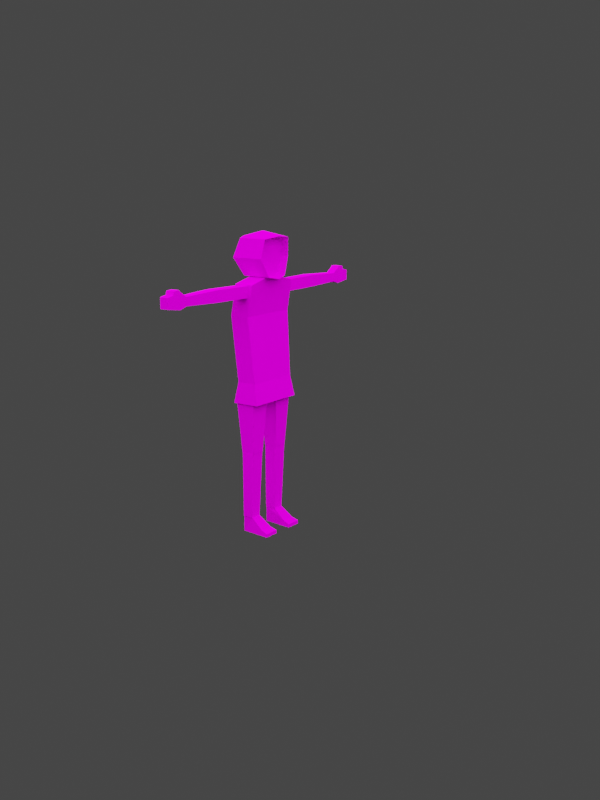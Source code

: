 # Source: MainCharacter.blend  (saved by Blender 3.0.42; exported with 4.5.12 LTS)
import bpy
from mathutils import Matrix  # noqa: F401  (used for matrix-valued properties, if any)

bpy.ops.wm.read_factory_settings(use_empty=True)
scene = bpy.context.scene
scene.name = 'Scene'

# ---- collections
col_collection = bpy.data.collections.new('Collection'); scene.collection.children.link(col_collection)

# ---- images (referenced by path relative to the original .blend; pixels are not part of the script)
import os
ASSET_DIR = os.environ.get("B2B_ASSET_DIR", "")  # directory of the original .blend (textures are referenced by path, not embedded)
HERE = os.path.dirname(os.path.abspath(__file__))  # packed textures are extracted next to this script under _unpacked/

def load_image(name, relpath, width, height, colorspace="sRGB"):
    """Load a texture the original file referenced (path relative to the .blend, or extracted next to this script)."""
    p = next((c for c in (os.path.join(HERE, relpath), os.path.join(ASSET_DIR, relpath)) if relpath and os.path.exists(c)), "")
    if p:
        img = bpy.data.images.load(p, check_existing=True)
        img.name = name
    else:  # same state as the original file: an image datablock whose file is absent (Cycles renders it pink)
        img = bpy.data.images.new(name, width, height)
        img.source = "FILE"
        img.filepath = "//" + (relpath or name)
    img.colorspace_settings.name = colorspace
    return img
img_maincharacter_png = load_image('MainCharacter.png', 'MainCharacter.png', 1024, 1024, 'sRGB')

# ---- materials (node trees are filled in below, after node groups)
mat_material = bpy.data.materials.new('Material')
mat_material.use_transparent_shadow = False

# ---- material node trees
mat_material.use_nodes = True; mat_material.node_tree.nodes.clear()
_N = mat_material.node_tree.nodes; _L = mat_material.node_tree.links
n0 = _N.new('ShaderNodeOutputMaterial'); n0.name = 'Material Output'; n0.location = (300, 300)
n1 = _N.new('ShaderNodeBsdfDiffuse'); n1.name = 'Diffuse BSDF'; n1.location = (10, 300)
n1.inputs[1].default_value = 0.5
n2 = _N.new('ShaderNodeTexImage'); n2.name = 'Image Texture'; n2.location = (-280, 280)
n2.image = img_maincharacter_png
_L.new(n1.outputs[0], n0.inputs[0])
_L.new(n2.outputs[0], n1.inputs[0])
n0.is_active_output = True

# ---- world
world_world = bpy.data.worlds.new('World'); scene.world = world_world
world_world.use_nodes = True; world_world.node_tree.nodes.clear()
_N = world_world.node_tree.nodes; _L = world_world.node_tree.links
n0 = _N.new('ShaderNodeOutputWorld'); n0.name = 'World Output'; n0.location = (300, 300)
n1 = _N.new('ShaderNodeBackground'); n1.name = 'Background'; n1.location = (10, 300)
n1.inputs[0].default_value = (0.05088, 0.05088, 0.05088, 1.0)
_L.new(n1.outputs[0], n0.inputs[0])
n0.is_active_output = True
world_world.color = (0.05088, 0.05088, 0.05088)
world_world.use_sun_shadow = False
world_world.sun_shadow_jitter_overblur = 0.0

# ---- cameras
cam_camera_001 = bpy.data.cameras.new('Camera.001')

# ---- lights
light_spot_001 = bpy.data.lights.new('Spot.001', 'AREA')
light_spot_001.transmission_factor = 0.0
light_spot_001.energy = 7854.0
light_spot_001.shadow_soft_size = 31.43
light_spot_001.shadow_maximum_resolution = 0.006
light_spot_001.use_absolute_resolution = True
light_spot_001.size = 31.43

# ---- meshes
me_sphere = bpy.data.meshes.new('Sphere')
me_sphere.from_pydata([(0.0, 0.3132, 0.439), (0.0, 0.3815, 0.2073), (0.0, 0.2686, -0.0268), (0.2311, 0.1882, 0.4304), (0.2722, 0.2661, 0.196), (0.1581, 0.1882, -0.02887), (0.2311, -0.1882, 0.4304), (0.2722, -0.1553, 0.196), (0.1581, -0.1882, -0.02887), (0.0, -0.2228, 0.4543), (0.0, -0.2228, -0.05761), (0.0, 0.02014, 0.5129), (0.2247, -0.09102, 0.4006), (0.2573, -0.06196, 0.196), (0.1516, -0.09102, 0.0009748), (0.0, -0.1217, 0.4245), (0.0, -0.1217, -0.02777), (-0.2311, 0.1882, 0.4304), (-0.2722, 0.2661, 0.196), (-0.1581, 0.1882, -0.02887), (-0.2311, -0.1882, 0.4304), (-0.2722, -0.1553, 0.196), (-0.1581, -0.1882, -0.02887), (-0.2247, -0.09102, 0.4006), (-0.2573, -0.06196, 0.196), (-0.1516, -0.09102, 0.0009748)], [], [(1, 0, 3, 4), (2, 1, 4, 5), (0, 11, 3), (4, 3, 6, 7), (5, 4, 7, 8), (3, 11, 6), (6, 11, 9), (8, 7, 13, 14), (13, 12, 15, 16, 14), (6, 9, 15, 12), (7, 6, 12, 13), (10, 8, 14, 16), (10, 2, 5, 8), (1, 18, 17, 0), (2, 19, 18, 1), (0, 17, 11), (18, 21, 20, 17), (19, 22, 21, 18), (17, 20, 11), (20, 9, 11), (22, 25, 24, 21), (24, 25, 16, 15, 23), (20, 23, 15, 9), (21, 24, 23, 20), (10, 16, 25, 22), (10, 22, 19, 2)])
_uv = me_sphere.uv_layers.new(name='UVMap')
_uv.uv.foreach_set('vector', [0.4331, 0.433, 0.4334, 0.4717, 0.4334, 0.8442, 0.4331, 0.8534, 0.4326, 0.4977, 0.4331, 0.433, 0.4331, 0.8534, 0.4326, 0.7496, 0.4344, 0.4733, 0.435, 0.4733, 0.4346, 0.802, 0.4368, 0.8107, 0.4363, 0.6896, 0.4363, 0.1686, 0.4368, 0.2274, 0.4372, 0.6655, 0.4368, 0.8107, 0.4368, 0.2274, 0.4372, 0.1445, 0.4346, 0.802, 0.435, 0.4733, 0.4354, 0.802, 0.4354, 0.802, 0.435, 0.4733, 0.4354, 0.4733, 0.4389, 0.2302, 0.4386, 0.2077, 0.4386, 0.1445, 0.4389, 0.1633, 0.0007173, 0.3068, 0.0002323, 0.996, 0.05053, 0.9966, 0.05069, 0.06896, 2.466e-06, 0.0708, 0.4344, 0.1822, 0.4344, 0.5109, 0.4343, 0.5109, 0.4343, 0.1913, 0.4386, 0.2077, 0.4381, 0.2422, 0.4382, 0.1759, 0.4386, 0.1445, 0.4389, 0.3694, 0.439, 0.1445, 0.4391, 0.1537, 0.439, 0.3694, 0.4322, 0.7788, 0.4326, 0.4977, 0.4326, 0.7496, 0.4323, 0.9648, 0.4331, 0.433, 0.4329, 0.1445, 0.4332, 0.2423, 0.4334, 0.4717, 0.4326, 0.4977, 0.4325, 0.3379, 0.4329, 0.1445, 0.4331, 0.433, 0.4344, 0.4733, 0.4346, 0.1445, 0.435, 0.4733, 0.4359, 0.8078, 0.4359, 0.216, 0.4363, 0.1604, 0.4363, 0.689, 0.4354, 0.6731, 0.4354, 0.1445, 0.4359, 0.216, 0.4359, 0.8078, 0.4346, 0.1445, 0.4354, 0.1445, 0.435, 0.4733, 0.4354, 0.1445, 0.4354, 0.4733, 0.435, 0.4733, 0.4381, 0.163, 0.4381, 0.2297, 0.4377, 0.2379, 0.4376, 0.1741, 0.1116, 0.161, 0.1008, 0.1577, 0.0572, 0.1558, 0.05709, 0.9971, 0.1116, 1.002, 0.4343, 0.8396, 0.4342, 0.8303, 0.4343, 0.5109, 0.4344, 0.5109, 0.4376, 0.1741, 0.4377, 0.2379, 0.4373, 0.2105, 0.4372, 0.1445, 0.4389, 0.3694, 0.439, 0.3694, 0.4391, 0.5851, 0.439, 0.5943, 0.4322, 0.7788, 0.4322, 0.5531, 0.4325, 0.3379, 0.4326, 0.4977])
me_sphere.materials.append(mat_material)
me_sphere.use_remesh_fix_poles = True
me_sphere.use_remesh_preserve_attributes = False
me_sphere.update()
me_used = bpy.data.meshes.new('USED')
me_used.from_pydata([(0.3626, -0.1163, -1.309), (0.396, -0.1163, -0.1038), (0.3626, 0.1343, -1.309), (0.396, 0.1343, -0.1038), (0.0, 0.1343, -1.309), (0.0, 0.1343, -0.01045), (0.0, -0.1163, -1.309), (0.0, -0.1163, -0.01045), (0.4023, 0.2017, -0.4896), (0.0, 0.2017, -0.4896), (0.4023, -0.04884, -0.4896), (0.0, -0.04884, -0.4896), (0.3917, -0.1629, -1.57), (0.3917, 0.1809, -1.57), (0.0, -0.1629, -1.57), (0.0, 0.1809, -1.57), (-0.3626, -0.1163, -1.309), (-0.396, -0.1163, -0.1038), (-0.3626, 0.1343, -1.309), (-0.396, 0.1343, -0.1038), (-0.4023, 0.2017, -0.4896), (-0.4023, -0.04884, -0.4896), (-0.3917, -0.1629, -1.57), (-0.3917, 0.1809, -1.57)], [], [(9, 5, 3, 8), (2, 8, 3, 1, 10, 0), (0, 6, 14, 12), (3, 5, 7, 1), (10, 1, 7, 11), (4, 9, 8, 2), (0, 10, 11, 6), (15, 13, 12, 14), (4, 2, 13, 15), (2, 0, 12, 13), (9, 20, 19, 5), (18, 16, 21, 17, 19, 20), (16, 22, 14, 6), (19, 17, 7, 5), (21, 11, 7, 17), (4, 18, 20, 9), (16, 6, 11, 21), (15, 14, 22, 23), (4, 15, 23, 18), (18, 23, 22, 16)])
_uv = me_used.uv_layers.new(name='UVMap')
_uv.uv.foreach_set('vector', [0.398, 0.4844, 0.3972, 0.4844, 0.3974, -0.007713, 0.398, -0.01562, 0.4028, 0.06817, 0.4042, -0.01562, 0.4048, 0.06817, 0.4048, 0.3795, 0.4042, 0.2957, 0.4028, 0.3795, 0.3262, 1.0, 0.2761, 1.0, 0.2761, 0.7188, 0.3302, 0.7188, 0.4054, 0.9686, 0.4054, 0.4765, 0.4059, 0.4765, 0.4059, 0.9686, 0.2347, 0.9985, 0.2366, 0.434, 0.285, 0.4326, 0.285, 0.9985, 0.3994, 0.4844, 0.398, 0.4844, 0.398, -0.01562, 0.3994, 0.03376, 0.3256, 0.1084, 0.3259, 0.7647, 0.2767, 0.7647, 0.2759, 0.1116, 0.3945, 0.4946, 0.3945, 0.8341, 0.3941, 0.8341, 0.3941, 0.4946, 0.3994, 0.4844, 0.3994, 0.03376, 0.3998, -0.002401, 0.3998, 0.4844, 0.4028, 0.06817, 0.4028, 0.3795, 0.4023, 0.4375, 0.4023, 0.01025, 0.398, 0.4844, 0.398, 0.9844, 0.3974, 0.9765, 0.3972, 0.4844, 0.4003, 0.3537, 0.4003, 0.0423, 0.4017, 0.1261, 0.4023, 0.0423, 0.4023, 0.3537, 0.4017, 0.4375, 0.3386, 0.2209, 0.3346, 0.1397, 0.3887, 0.1397, 0.3887, 0.2209, 0.4054, -0.01562, 0.4059, -0.01562, 0.4059, 0.4765, 0.4054, 0.4765, 0.111, 0.1122, 0.2144, 0.1122, 0.2144, 1.195, 0.1129, 0.9827, 0.3994, 0.4844, 0.3994, 0.935, 0.398, 0.9844, 0.398, 0.4844, 0.2676, 0.4593, 0.2158, 0.489, 0.2111, -0.2787, 0.2668, -0.2782, 0.3945, 0.4946, 0.3941, 0.4946, 0.3941, 0.1551, 0.3945, 0.1551, 0.3994, 0.4844, 0.3998, 0.4844, 0.3998, 0.9712, 0.3994, 0.935, 0.4003, 0.3537, 0.3998, 0.4116, 0.3998, -0.01562, 0.4003, 0.0423])
me_used.materials.append(mat_material)
me_used.use_remesh_fix_poles = True
me_used.use_remesh_preserve_attributes = False
me_used.update()
me_cube = bpy.data.meshes.new('Cube')
me_cube.from_pydata([(0.9651, 0.1031, -0.1085), (0.3993, 0.1031, -0.1163), (0.9651, -0.04757, -0.1085), (0.3993, -0.04757, -0.1163), (0.9671, 0.1031, -0.2532), (0.4013, 0.1031, -0.2611), (0.9671, -0.04757, -0.2532), (0.4013, -0.04757, -0.2611), (0.2859, 0.0476, -0.1438), (0.2859, 0.007972, -0.1438), (0.2872, 0.007972, -0.2368), (0.2872, 0.0476, -0.2368), (0.968, 0.1031, -0.1086), (0.968, -0.04757, -0.1086), (0.97, 0.1031, -0.2533), (0.97, -0.04757, -0.2533), (1.482, -0.02755, -0.1312), (1.482, 0.08312, -0.1312), (1.483, -0.02755, -0.2375), (1.483, 0.08312, -0.2375), (0.8394, -0.01139, -0.1411), (0.8394, 0.06696, -0.1411), (0.8405, -0.01139, -0.2243), (0.8405, 0.06696, -0.2243), (1.569, -0.02755, -0.06624), (1.569, 0.08312, -0.06624), (1.572, -0.02755, -0.2701), (1.572, 0.08312, -0.2701), (1.777, -0.02755, -0.1118), (1.777, 0.08312, -0.1118), (1.777, -0.02755, -0.2425), (1.777, 0.08312, -0.2425), (1.59, -0.02755, -0.04422), (1.59, 0.08312, -0.04422), (1.684, 0.08312, -0.09435), (1.684, -0.02755, -0.09435), (1.673, 0.08312, -0.05032), (1.673, -0.02755, -0.05032), (1.483, -0.02691, -0.1213), (1.483, 0.08248, -0.1213), (1.484, -0.02691, -0.2446), (1.484, 0.08248, -0.2446), (1.423, 0.01171, -0.1597), (1.423, 0.04386, -0.1597), (1.424, 0.01171, -0.2103), (1.424, 0.04386, -0.2103), (-0.9651, 0.1031, -0.1085), (-0.3993, 0.1031, -0.1163), (-0.9651, -0.04757, -0.1085), (-0.3993, -0.04757, -0.1163), (-0.9671, 0.1031, -0.2532), (-0.4013, 0.1031, -0.2611), (-0.9671, -0.04757, -0.2532), (-0.4013, -0.04757, -0.2611), (-0.2859, 0.0476, -0.1438), (-0.2859, 0.007972, -0.1438), (-0.2872, 0.007972, -0.2368), (-0.2872, 0.0476, -0.2368), (-0.968, 0.1031, -0.1086), (-0.968, -0.04757, -0.1086), (-0.97, 0.1031, -0.2533), (-0.97, -0.04757, -0.2533), (-1.482, -0.02755, -0.1312), (-1.482, 0.08312, -0.1312), (-1.483, -0.02755, -0.2375), (-1.483, 0.08312, -0.2375), (-0.8394, -0.01139, -0.1411), (-0.8394, 0.06696, -0.1411), (-0.8405, -0.01139, -0.2243), (-0.8405, 0.06696, -0.2243), (-1.569, -0.02755, -0.06624), (-1.569, 0.08312, -0.06624), (-1.572, -0.02755, -0.2701), (-1.572, 0.08312, -0.2701), (-1.777, -0.02755, -0.1118), (-1.777, 0.08312, -0.1118), (-1.777, -0.02755, -0.2425), (-1.777, 0.08312, -0.2425), (-1.59, -0.02755, -0.04422), (-1.59, 0.08312, -0.04422), (-1.684, 0.08312, -0.09435), (-1.684, -0.02755, -0.09435), (-1.673, 0.08312, -0.05032), (-1.673, -0.02755, -0.05032), (-1.483, -0.02691, -0.1213), (-1.483, 0.08248, -0.1213), (-1.484, -0.02691, -0.2446), (-1.484, 0.08248, -0.2446), (-1.423, 0.01171, -0.1597), (-1.423, 0.04386, -0.1597), (-1.424, 0.01171, -0.2103), (-1.424, 0.04386, -0.2103)], [], [(0, 1, 3, 2), (2, 3, 7, 6), (6, 7, 5, 4), (4, 5, 1, 0), (7, 3, 9, 10), (10, 9, 8, 11), (5, 7, 10, 11), (3, 1, 8, 9), (1, 5, 11, 8), (15, 14, 19, 18), (14, 12, 17, 19), (13, 15, 18, 16), (12, 13, 16, 17), (14, 15, 22, 23), (2, 6, 4, 0), (23, 22, 20, 21), (13, 12, 21, 20), (12, 14, 23, 21), (15, 13, 20, 22), (27, 25, 34, 29, 31), (28, 30, 31, 29), (24, 26, 30, 28, 35), (26, 27, 31, 30), (34, 25, 33, 36), (27, 26, 40, 41), (25, 24, 32, 33), (24, 35, 37, 32), (33, 32, 37, 36), (39, 41, 45, 43), (29, 34, 35, 28), (37, 35, 34, 36), (24, 25, 39, 38), (25, 27, 41, 39), (26, 24, 38, 40), (45, 44, 42, 43), (40, 38, 42, 44), (41, 40, 44, 45), (38, 39, 43, 42), (16, 18, 19, 17), (46, 48, 49, 47), (48, 52, 53, 49), (52, 50, 51, 53), (50, 46, 47, 51), (53, 56, 55, 49), (56, 57, 54, 55), (51, 57, 56, 53), (49, 55, 54, 47), (47, 54, 57, 51), (61, 64, 65, 60), (60, 65, 63, 58), (59, 62, 64, 61), (58, 63, 62, 59), (60, 69, 68, 61), (48, 46, 50, 52), (69, 67, 66, 68), (59, 66, 67, 58), (58, 67, 69, 60), (61, 68, 66, 59), (73, 77, 75, 80, 71), (74, 75, 77, 76), (70, 81, 74, 76, 72), (72, 76, 77, 73), (80, 82, 79, 71), (73, 87, 86, 72), (71, 79, 78, 70), (70, 78, 83, 81), (79, 82, 83, 78), (85, 89, 91, 87), (75, 74, 81, 80), (83, 82, 80, 81), (70, 84, 85, 71), (71, 85, 87, 73), (72, 86, 84, 70), (91, 89, 88, 90), (86, 90, 88, 84), (87, 91, 90, 86), (84, 88, 89, 85), (62, 63, 65, 64)])
_uv = me_cube.uv_layers.new(name='UVMap')
_uv.uv.foreach_set('vector', [0.3358, 0.562, 0.3358, 0.5423, 0.341, 0.5423, 0.341, 0.562, 0.3922, 0.6658, 0.3922, 0.6856, 0.3872, 0.6856, 0.3872, 0.6658, 0.3686, 0.4501, 0.3686, 0.4699, 0.3634, 0.4699, 0.3634, 0.4501, 0.3634, 0.6403, 0.3634, 0.6205, 0.3684, 0.6205, 0.3684, 0.6403, 0.3872, 0.6856, 0.3922, 0.6856, 0.3913, 0.6895, 0.3881, 0.6895, 0.3884, 0.03219, 0.3884, 0.03543, 0.387, 0.03543, 0.387, 0.03219, 0.3634, 0.4699, 0.3686, 0.4699, 0.3667, 0.4738, 0.3653, 0.4738, 0.341, 0.5423, 0.3358, 0.5423, 0.3377, 0.5383, 0.3391, 0.5383, 0.3684, 0.6205, 0.3634, 0.6205, 0.3643, 0.6166, 0.3675, 0.6166, 0.341, 0.6394, 0.3358, 0.6394, 0.3365, 0.6215, 0.3403, 0.6215, 0.4252, 0.5118, 0.4303, 0.5118, 0.4292, 0.5297, 0.4255, 0.5297, 0.4303, 0.3613, 0.4252, 0.3613, 0.4255, 0.3434, 0.4292, 0.3434, 0.4113, 0.6055, 0.4165, 0.6055, 0.4158, 0.6234, 0.412, 0.6234, 0.3358, 0.6394, 0.341, 0.6394, 0.3398, 0.644, 0.337, 0.644, 0.3922, 0.8262, 0.3872, 0.8262, 0.3872, 0.8209, 0.3922, 0.8209, 0.3858, 0.3404, 0.3886, 0.3404, 0.3886, 0.3433, 0.3858, 0.3433, 0.4165, 0.6055, 0.4113, 0.6055, 0.4125, 0.601, 0.4153, 0.601, 0.4303, 0.5118, 0.4252, 0.5118, 0.4263, 0.5073, 0.4292, 0.5073, 0.4252, 0.3613, 0.4303, 0.3613, 0.4292, 0.3658, 0.4263, 0.3658, 0.9475, 0.351, 0.9332, 0.3525, 0.9352, 0.2923, 0.9364, 0.2438, 0.9455, 0.2438, 0.8963, 0.569, 0.8963, 0.5599, 0.904, 0.5599, 0.904, 0.569, 0.9114, 0.5987, 0.8964, 0.5977, 0.8963, 0.5242, 0.9113, 0.5242, 0.9114, 0.5575, 0.8993, 0.6928, 0.9071, 0.6928, 0.9071, 0.7072, 0.8993, 0.7072, 0.9002, 0.2352, 0.9022, 0.2272, 0.9037, 0.2286, 0.9033, 0.2344, 0.9071, 0.6928, 0.8993, 0.6928, 0.8994, 0.6867, 0.907, 0.6867, 0.4502, 0.8447, 0.4502, 0.8524, 0.4486, 0.8524, 0.4486, 0.8447, 0.9336, 0.2419, 0.9355, 0.25, 0.9324, 0.2492, 0.932, 0.2434, 0.9079, 0.2766, 0.9079, 0.2843, 0.9021, 0.2843, 0.9021, 0.2766, 0.5888, 0.7003, 0.5802, 0.7004, 0.5826, 0.6962, 0.5861, 0.6962, 0.9666, 0.9378, 0.973, 0.9378, 0.973, 0.9455, 0.9666, 0.9455, 0.9556, 0.2333, 0.9525, 0.2333, 0.9525, 0.2255, 0.9556, 0.2255, 0.9071, 0.8368, 0.8993, 0.8368, 0.8994, 0.8307, 0.907, 0.8307, 0.8975, 0.5324, 0.9822, 0.5188, 0.9716, 0.9377, 0.9204, 0.9459, 0.9118, 0.7952, 0.8988, 0.7941, 0.9016, 0.7095, 0.9099, 0.7092, 0.9142, 0.1958, 0.9164, 0.1958, 0.9164, 0.1994, 0.9142, 0.1994, 0.9876, 0.797, 0.979, 0.7968, 0.9816, 0.7927, 0.9852, 0.7927, 0.907, 0.6867, 0.8994, 0.6867, 0.9021, 0.6825, 0.9043, 0.6825, 0.907, 0.8307, 0.8994, 0.8307, 0.9021, 0.8265, 0.9043, 0.8265, 0.3262, 0.4105, 0.3224, 0.4105, 0.3224, 0.4066, 0.3262, 0.4066, 0.3686, 0.557, 0.3634, 0.557, 0.3634, 0.5373, 0.3686, 0.5373, 0.3922, 0.523, 0.3872, 0.523, 0.3872, 0.5033, 0.3922, 0.5033, 0.341, 0.4788, 0.3358, 0.4788, 0.3358, 0.459, 0.341, 0.459, 0.3872, 0.5826, 0.3922, 0.5826, 0.3922, 0.6023, 0.3872, 0.6023, 0.3872, 0.5033, 0.3881, 0.4993, 0.3913, 0.4993, 0.3922, 0.5033, 0.3358, 0.8303, 0.3372, 0.8303, 0.3372, 0.8335, 0.3358, 0.8335, 0.3358, 0.459, 0.3377, 0.455, 0.3391, 0.455, 0.341, 0.459, 0.3634, 0.5373, 0.3653, 0.5334, 0.3667, 0.5334, 0.3686, 0.5373, 0.3922, 0.6023, 0.3913, 0.6063, 0.3881, 0.6063, 0.3872, 0.6023, 0.4113, 0.5369, 0.412, 0.519, 0.4158, 0.519, 0.4165, 0.5369, 0.4163, 0.7693, 0.416, 0.7872, 0.4123, 0.7872, 0.4113, 0.7693, 0.4252, 0.4433, 0.4262, 0.4254, 0.43, 0.4254, 0.4303, 0.4433, 0.4165, 0.6874, 0.4158, 0.7053, 0.412, 0.7053, 0.4113, 0.6874, 0.4165, 0.5369, 0.4153, 0.5414, 0.4125, 0.5414, 0.4113, 0.5369, 0.3656, 0.7717, 0.3656, 0.7769, 0.3606, 0.7769, 0.3606, 0.7717, 0.3858, 0.2809, 0.3858, 0.278, 0.3886, 0.278, 0.3886, 0.2809, 0.4113, 0.6874, 0.4125, 0.6829, 0.4153, 0.6829, 0.4165, 0.6874, 0.4113, 0.7693, 0.4123, 0.7648, 0.4152, 0.7648, 0.4163, 0.7693, 0.4303, 0.4433, 0.4292, 0.4478, 0.4263, 0.4478, 0.4252, 0.4433, 0.9388, 0.346, 0.9407, 0.2592, 0.9498, 0.2592, 0.951, 0.2984, 0.953, 0.3472, 0.9448, 0.2418, 0.9371, 0.2418, 0.9371, 0.2326, 0.9448, 0.2326, 0.5926, 0.5623, 0.5907, 0.5704, 0.5895, 0.5769, 0.5803, 0.5769, 0.5784, 0.5625, 0.909, 0.934, 0.909, 0.9196, 0.9167, 0.9196, 0.9167, 0.934, 0.9214, 0.2329, 0.9183, 0.2321, 0.9179, 0.2263, 0.9194, 0.2248, 0.327, 0.5743, 0.3269, 0.5804, 0.3193, 0.5804, 0.3192, 0.5743, 0.9079, 0.3208, 0.9063, 0.3208, 0.9063, 0.3131, 0.9079, 0.3131, 0.9013, 0.2399, 0.9028, 0.2413, 0.9024, 0.2472, 0.8993, 0.248, 0.906, 0.24, 0.9118, 0.24, 0.9118, 0.2477, 0.906, 0.2477, 0.8957, 0.5164, 0.8984, 0.5123, 0.902, 0.5123, 0.9044, 0.5166, 0.9012, 0.8755, 0.9012, 0.8832, 0.8947, 0.8832, 0.8947, 0.8755, 0.06273, 0.5574, 0.06273, 0.5651, 0.05963, 0.5651, 0.05963, 0.5574, 0.9086, 0.7878, 0.9085, 0.7937, 0.9009, 0.7937, 0.9008, 0.7878, 0.9893, 0.5277, 0.9692, 0.986, 0.9193, 0.9789, 0.9068, 0.516, 0.9001, 0.6431, 0.9019, 0.637, 0.9105, 0.6369, 0.9144, 0.6429, 0.907, 0.7047, 0.907, 0.7012, 0.9093, 0.7012, 0.9093, 0.7047, 0.9019, 0.637, 0.9043, 0.6328, 0.9079, 0.6328, 0.9105, 0.6369, 0.3269, 0.5804, 0.3242, 0.5847, 0.322, 0.5847, 0.3193, 0.5804, 0.9085, 0.7937, 0.9058, 0.7978, 0.9036, 0.7978, 0.9009, 0.7937, 0.3643, 0.8365, 0.3643, 0.8403, 0.3606, 0.8403, 0.3606, 0.8365])
me_cube.materials.append(mat_material)
me_cube.use_remesh_fix_poles = True
me_cube.use_remesh_preserve_attributes = False
me_cube.update()
me_used_1 = bpy.data.meshes.new('Used')
me_used_1.from_pydata([(0.1367, -0.0555, -2.207), (0.08779, -0.1005, -1.496), (0.1367, 0.1153, -2.207), (0.08779, 0.1603, -1.496), (0.3223, -0.0555, -2.207), (0.3713, -0.1005, -1.496), (0.3223, 0.1153, -2.207), (0.3713, 0.1603, -1.496), (0.1385, -0.004407, -1.361), (0.1385, 0.06419, -1.361), (0.3206, 0.06419, -1.361), (0.3206, -0.004407, -1.361), (0.1383, -0.05126, -2.208), (0.1383, 0.111, -2.208), (0.3243, -0.05126, -2.208), (0.3243, 0.111, -2.208), (0.1557, 0.1188, -3.04), (0.1557, -0.01307, -3.04), (0.3069, 0.1188, -3.04), (0.3069, -0.01307, -3.04), (0.1778, 0.07208, -2.055), (0.1778, -0.0123, -2.055), (0.2847, 0.07208, -2.055), (0.2847, -0.0123, -2.055), (0.3222, -0.1748, -3.244), (0.1403, -0.1748, -3.244), (0.3199, -0.1748, -3.169), (0.1426, -0.1748, -3.169), (0.161, 0.1168, -3.039), (0.161, -0.01205, -3.039), (0.3015, 0.1168, -3.039), (0.3015, -0.01205, -3.039), (0.182, 0.1343, -3.245), (0.1686, -0.01205, -3.245), (0.2805, 0.1343, -3.245), (0.2939, -0.01205, -3.245), (0.3335, -0.2599, -3.244), (0.331, -0.2599, -3.201), (0.129, -0.2599, -3.244), (0.1315, -0.2599, -3.201), (-0.1367, -0.0555, -2.207), (-0.08779, -0.1005, -1.496), (-0.1367, 0.1153, -2.207), (-0.08779, 0.1603, -1.496), (-0.3223, -0.0555, -2.207), (-0.3713, -0.1005, -1.496), (-0.3223, 0.1153, -2.207), (-0.3713, 0.1603, -1.496), (-0.1385, -0.004407, -1.361), (-0.1385, 0.06419, -1.361), (-0.3206, 0.06419, -1.361), (-0.3206, -0.004407, -1.361), (-0.1383, -0.05126, -2.208), (-0.1383, 0.111, -2.208), (-0.3243, -0.05126, -2.208), (-0.3243, 0.111, -2.208), (-0.1557, 0.1188, -3.04), (-0.1557, -0.01307, -3.04), (-0.3069, 0.1188, -3.04), (-0.3069, -0.01307, -3.04), (-0.1778, 0.07208, -2.055), (-0.1778, -0.0123, -2.055), (-0.2847, 0.07208, -2.055), (-0.2847, -0.0123, -2.055), (-0.3222, -0.1748, -3.244), (-0.1403, -0.1748, -3.244), (-0.3199, -0.1748, -3.169), (-0.1426, -0.1748, -3.169), (-0.161, 0.1168, -3.039), (-0.161, -0.01205, -3.039), (-0.3015, 0.1168, -3.039), (-0.3015, -0.01205, -3.039), (-0.182, 0.1343, -3.245), (-0.1686, -0.01205, -3.245), (-0.2805, 0.1343, -3.245), (-0.2939, -0.01205, -3.245), (-0.3335, -0.2599, -3.244), (-0.331, -0.2599, -3.201), (-0.129, -0.2599, -3.244), (-0.1315, -0.2599, -3.201)], [], [(0, 1, 3, 2), (2, 3, 7, 6), (6, 7, 5, 4), (4, 5, 1, 0), (7, 3, 9, 10), (10, 9, 8, 11), (5, 7, 10, 11), (3, 1, 8, 9), (1, 5, 11, 8), (15, 14, 19, 18), (14, 12, 17, 19), (13, 15, 18, 16), (12, 13, 16, 17), (14, 15, 22, 23), (2, 6, 4, 0), (23, 22, 20, 21), (13, 12, 21, 20), (12, 14, 23, 21), (15, 13, 20, 22), (31, 29, 27, 26), (37, 39, 38, 36), (25, 24, 36, 38), (35, 24, 25, 33, 32, 34), (24, 26, 37, 36), (26, 27, 39, 37), (28, 30, 34, 32), (29, 28, 32, 33, 25, 27), (27, 25, 38, 39), (30, 31, 26, 24, 35, 34), (40, 42, 43, 41), (42, 46, 47, 43), (46, 44, 45, 47), (44, 40, 41, 45), (47, 50, 49, 43), (50, 51, 48, 49), (45, 51, 50, 47), (43, 49, 48, 41), (41, 48, 51, 45), (55, 58, 59, 54), (54, 59, 57, 52), (53, 56, 58, 55), (52, 57, 56, 53), (54, 63, 62, 55), (42, 40, 44, 46), (63, 61, 60, 62), (53, 60, 61, 52), (52, 61, 63, 54), (55, 62, 60, 53), (71, 66, 67, 69), (77, 76, 78, 79), (65, 78, 76, 64), (75, 74, 72, 73, 65, 64), (64, 76, 77, 66), (66, 77, 79, 67), (68, 72, 74, 70), (69, 67, 65, 73, 72, 68), (67, 79, 78, 65), (70, 74, 75, 64, 66, 71), (18, 30, 28, 16), (17, 16, 28, 29), (17, 29, 31, 19), (30, 18, 19, 31), (68, 70, 58, 56), (70, 71, 59, 58), (71, 69, 57, 59), (69, 68, 56, 57)])
_uv = me_used_1.uv_layers.new(name='UVMap')
_uv.uv.foreach_set('vector', [0.5713, 0.5534, 0.6081, 0.5534, 0.6081, 0.5903, 0.5713, 0.5903, 0.5713, 0.5903, 0.6081, 0.5903, 0.6081, 0.6271, 0.5713, 0.6271, 0.5713, 0.6271, 0.6081, 0.6271, 0.6081, 0.664, 0.5713, 0.664, 0.5713, 0.664, 0.6081, 0.664, 0.6081, 0.7008, 0.5713, 0.7008, 0.6081, 0.6271, 0.6081, 0.5903, 0.6081, 0.5903, 0.6081, 0.6271, 0.6081, 0.6271, 0.645, 0.6271, 0.645, 0.664, 0.6081, 0.664, 0.6081, 0.664, 0.6081, 0.6271, 0.6081, 0.6271, 0.6081, 0.664, 0.6081, 0.5903, 0.6081, 0.5534, 0.6081, 0.5534, 0.6081, 0.5903, 0.6081, 0.7008, 0.6081, 0.664, 0.6081, 0.664, 0.6081, 0.7008, 0.5713, 0.6271, 0.5713, 0.664, 0.5713, 0.664, 0.5713, 0.6271, 0.5713, 0.664, 0.5713, 0.7008, 0.5713, 0.7008, 0.5713, 0.664, 0.5713, 0.5903, 0.5713, 0.6271, 0.5713, 0.6271, 0.5713, 0.5903, 0.5528, 0.04961, 0.5528, 0.2996, 0.5528, 0.2996, 0.5528, 0.04961, 0.5773, 0.7344, 0.5773, 0.4844, 0.5773, 0.4844, 0.5773, 0.7344, 0.6157, 0.319, 0.6157, 0.319, 0.6157, 0.319, 0.6157, 0.319, 0.2023, -0.01562, 0.2023, -0.01562, 0.2023, -0.01562, 0.2023, -0.01562, 0.5773, 0.2344, 0.5773, -0.01562, 0.5773, -0.01562, 0.5773, 0.2344, 0.5773, 0.9844, 0.5773, 0.7344, 0.5773, 0.7344, 0.5773, 0.9844, 0.5773, 0.4844, 0.5773, 0.2344, 0.5773, 0.2344, 0.5773, 0.4844, 0.8761, 1.001, 0.7939, 1.001, 0.7854, 0.0004131, 0.889, 0.0004132, 0.7249, 0.5066, 0.7249, 1.025, 0.7009, 0.9848, 0.7009, 0.453, 0.0, 0.0, 0.0, 0.0, 0.0, 0.0, 0.0, 0.0, 0.0, 0.0, 0.0, 0.0, 0.0, 0.0, 0.0, 0.0, 0.0, 0.0, 0.0, 0.0, 0.7036, 0.02911, 0.7394, 0.06097, 0.7244, 0.9807, 0.7036, 0.9702, 0.7469, 0.4153, 0.7469, 0.6653, 0.7469, 0.6653, 0.7469, 0.4153, 0.8024, 0.03991, 0.8016, 0.2425, 0.7009, 0.2707, 0.7005, 0.06707, 0.7981, 0.2062, 0.7932, 0.8946, 0.7038, 0.9534, 0.7038, 0.5068, 0.7042, 0.004822, 0.7368, 0.005858, 0.7394, 0.3534, 0.7028, 0.3188, 0.7028, 0.05123, 0.7249, 0.08657, 0.7907, 0.1345, 0.79, 0.7933, 0.7393, 0.9798, 0.7039, 0.9808, 0.7036, 0.4967, 0.7036, 0.06607, 0.5713, 0.5534, 0.5713, 0.5903, 0.6081, 0.5903, 0.6081, 0.5534, 0.5713, 0.5903, 0.5713, 0.6271, 0.6081, 0.6271, 0.6081, 0.5903, 0.5713, 0.6271, 0.5713, 0.664, 0.6081, 0.664, 0.6081, 0.6271, 0.5542, 0.992, 0.6583, 0.992, 0.6567, 0.001521, 0.5525, 0.001521, 0.6081, 0.6271, 0.6081, 0.6271, 0.6081, 0.5903, 0.6081, 0.5903, 0.6081, 0.6271, 0.6081, 0.664, 0.645, 0.664, 0.645, 0.6271, 0.6081, 0.664, 0.6081, 0.664, 0.6081, 0.6271, 0.6081, 0.6271, 0.6081, 0.5903, 0.6081, 0.5903, 0.6081, 0.5534, 0.6081, 0.5534, 0.6081, 0.7008, 0.6081, 0.7008, 0.6081, 0.664, 0.6081, 0.664, 0.5528, 0.5496, 0.5528, 0.5496, 0.5528, 0.7996, 0.5528, 0.7996, 0.5627, -0.198, 0.5536, 1.011, 0.4432, 1.011, 0.4428, -0.198, 0.5713, 0.5903, 0.5713, 0.5903, 0.5713, 0.6271, 0.5713, 0.6271, 0.5713, 0.5534, 0.5713, 0.5534, 0.5713, 0.5903, 0.5713, 0.5903, 0.5773, 0.7344, 0.5773, 0.7344, 0.5773, 0.4844, 0.5773, 0.4844, 0.5771, 0.3564, 0.5771, 0.3564, 0.5771, 0.3564, 0.5771, 0.3564, 0.2023, -0.01562, 0.2023, -0.01562, 0.2023, -0.01562, 0.2023, -0.01562, 0.5773, 0.2344, 0.5773, 0.2344, 0.5773, -0.01562, 0.5773, -0.01562, 0.5773, 0.9844, 0.5773, 0.9844, 0.5773, 0.7344, 0.5773, 0.7344, 0.5773, 0.4844, 0.5773, 0.4844, 0.5773, 0.2344, 0.5773, 0.2344, 0.7956, 1.008, 0.7848, -0.005201, 0.8884, -0.005201, 0.8777, 1.008, 0.7229, 0.9262, 0.7005, 0.9384, 0.7005, -0.03214, 0.7229, -0.0199, 0.0, 0.0, 0.0, 0.0, 0.0, 0.0, 0.0, 0.0, 0.0, 0.0, 0.0, 0.0, 0.0, 0.0, 0.0, 0.0, 0.0, 0.0, 0.0, 0.0, 0.6926, 0.8781, 0.6926, 0.09837, 0.7355, 0.09989, 0.7685, 0.8782, 0.7456, 0.6824, 0.7252, 0.7048, 0.7252, 0.3013, 0.7456, 0.3237, 0.7924, 0.2663, 0.6994, 0.2117, 0.7006, 0.0386, 0.7975, 0.05424, 0.7998, 0.4729, 0.7603, 0.9989, 0.6984, 0.9975, 0.6988, 0.4768, 0.6988, 0.01484, 0.7946, 0.1157, 0.753, 0.2733, 0.7274, 0.8074, 0.6974, 0.797, 0.7, 0.253, 0.7923, 0.9747, 0.7026, 0.9965, 0.7026, 0.5499, 0.7029, 0.04796, 0.75, 0.08806, 0.7988, 0.2233, 0.0, 0.0, 0.0, 0.0, 0.0, 0.0, 0.0, 0.0, 0.0, 0.0, 0.0, 0.0, 0.0, 0.0, 0.0, 0.0, 0.0, 0.0, 0.0, 0.0, 0.0, 0.0, 0.0, 0.0, 0.0, 0.0, 0.0, 0.0, 0.0, 0.0, 0.0, 0.0, 0.7924, 0.2663, 0.7975, 0.05424, 0.5713, 0.6271, 0.5713, 0.5903, 0.7923, 0.9747, 0.7988, 0.2233, 0.5528, 0.7996, 0.5528, 0.5496, 0.7956, 1.008, 0.8777, 1.008, 0.4432, 1.011, 0.5536, 1.011, 0.7998, 0.4729, 0.7946, 0.1157, 0.5713, 0.5903, 0.5713, 0.5534])
me_used_1.materials.append(mat_material)
me_used_1.use_remesh_fix_poles = True
me_used_1.use_remesh_preserve_attributes = False
me_used_1.update()
me_plane = bpy.data.meshes.new('Plane')
me_plane.from_pydata([(-1.0, -1.0, 0.0), (1.0, -1.0, 0.0), (-1.0, 1.0, 0.0), (1.0, 1.0, 0.0), (-1.0, 1.0, 0.3707), (-1.0, -1.0, 0.3707), (1.0, -1.0, 0.3707), (1.0, 1.0, 0.3707)], [], [(0, 2, 3, 1), (5, 6, 7, 4), (1, 3, 7, 6), (2, 0, 5, 4), (3, 2, 4, 7), (0, 1, 6, 5)])
_uv = me_plane.uv_layers.new(name='UVMap')
_uv.uv.foreach_set('vector', [0.0, 0.0, 0.0, 1.0, 1.0, 1.0, 1.0, 0.0, 0.0, 0.0, 1.0, 0.0, 1.0, 1.0, 0.0, 1.0, 1.0, 0.0, 1.0, 1.0, 1.0, 1.0, 1.0, 0.0, 0.0, 1.0, 0.0, 0.0, 0.0, 0.0, 0.0, 1.0, 1.0, 1.0, 0.0, 1.0, 0.0, 1.0, 1.0, 1.0, 0.0, 0.0, 1.0, 0.0, 1.0, 0.0, 0.0, 0.0])
me_plane.use_remesh_fix_poles = True
me_plane.use_remesh_preserve_attributes = False
me_plane.update()
me_plane_001 = bpy.data.meshes.new('Plane.001')
me_plane_001.from_pydata([(-1.0, -1.0, 0.0), (1.0, -1.0, 0.0), (-1.0, 1.0, 0.0), (1.0, 1.0, 0.0), (-1.0, 1.0, -0.3889), (-1.0, -1.0, -0.3889), (1.0, -1.0, -0.3889), (1.0, 1.0, -0.3889)], [], [(0, 2, 3, 1), (5, 6, 7, 4), (1, 3, 7, 6), (2, 0, 5, 4), (3, 2, 4, 7), (0, 1, 6, 5)])
_uv = me_plane_001.uv_layers.new(name='UVMap')
_uv.uv.foreach_set('vector', [0.0, 0.0, 0.0, 1.0, 1.0, 1.0, 1.0, 0.0, 0.0, 0.0, 1.0, 0.0, 1.0, 1.0, 0.0, 1.0, 1.0, 0.0, 1.0, 1.0, 1.0, 1.0, 1.0, 0.0, 0.0, 1.0, 0.0, 0.0, 0.0, 0.0, 0.0, 1.0, 1.0, 1.0, 0.0, 1.0, 0.0, 1.0, 1.0, 1.0, 0.0, 0.0, 1.0, 0.0, 1.0, 0.0, 0.0, 0.0])
me_plane_001.use_remesh_fix_poles = True
me_plane_001.use_remesh_preserve_attributes = False
me_plane_001.update()
arm_armature = bpy.data.armatures.new('Armature')  # bones are not reproduced

# ---- objects
ob_head = bpy.data.objects.new('Head', me_sphere)
ob_body = bpy.data.objects.new('Body', me_used)
ob_hands = bpy.data.objects.new('Hands', me_cube)
ob_legs = bpy.data.objects.new('Legs', me_used_1)
ob_armature = bpy.data.objects.new('Armature', arm_armature)
ob_plane = bpy.data.objects.new('Plane', me_plane)
ob_plane_001 = bpy.data.objects.new('Plane.001', me_plane_001)
ob_camera = bpy.data.objects.new('Camera', cam_camera_001)
ob_spot = bpy.data.objects.new('Spot', light_spot_001)

# ---- transforms, parenting, visibility, modifiers, constraints
ob_head.parent = ob_armature
ob_head.matrix_parent_inverse = Matrix(((2.777, -0.0, 0.0, 0.003272), (-0.0, 2.777, -0.0, -0.06302), (0.0, -0.0, 2.777, 3.589), (-0.0, 0.0, -0.0, 1.0)))
ob_head.location = (0.0, 0.0, 0.0)
_vg = ob_head.vertex_groups.new(name='belly')
_vg = ob_head.vertex_groups.new(name='chest')
for _i, _w in zip([0, 1, 2, 3, 4, 5, 6, 7, 8, 9, 10, 11, 12, 13, 14, 15, 16, 17, 18, 19, 20, 21, 22, 23, 24, 25], [0.05156, 0.01996, 0.02286, 0.07371, 0.05882, 0.06749, 0.2326, 0.2932, 0.3599, 0.2358, 0.4984, 0.1064, 0.2541, 0.3686, 0.6332, 0.2853, 0.8232, 0.07591, 0.06096, 0.06937, 0.2446, 0.3111, 0.3766, 0.2719, 0.3941, 0.679]): _vg.add([_i], _w, 'REPLACE')
_vg = ob_head.vertex_groups.new(name='head')
for _i, _w in zip([0, 1, 2, 3, 4, 5, 6, 7, 8, 9, 10, 11, 12, 13, 14, 15, 16, 17, 18, 19, 20, 21, 22, 23, 24, 25], [0.9163, 0.9409, 0.9328, 0.8795, 0.9003, 0.8801, 0.6207, 0.5087, 0.2855, 0.6405, 0.3836, 0.832, 0.5802, 0.4193, 0.1945, 0.579, 0.1119, 0.8782, 0.8993, 0.8795, 0.6123, 0.4977, 0.2763, 0.5671, 0.4039, 0.1691]): _vg.add([_i], _w, 'REPLACE')
_vg = ob_head.vertex_groups.new(name='topArm.L')
for _i, _w in zip([0, 1, 2, 3, 4, 5, 6, 7, 8, 9, 10, 11, 12, 13, 14, 15, 16, 17, 18, 19, 20, 21, 22, 23, 24, 25], [0.0, 0.0, 0.0, 0.0, 0.0, 0.0, 0.0, 0.0, 0.0, 0.0, 0.0, 0.0, 0.0, 0.0, 0.0, 0.0, 0.0, 0.0, 0.0, 0.0, 0.0, 0.0, 0.0, 0.0, 0.0, 0.0]): _vg.add([_i], _w, 'REPLACE')
_vg = ob_head.vertex_groups.new(name='botArm.L')
_vg = ob_head.vertex_groups.new(name='upperHand.L')
_vg = ob_head.vertex_groups.new(name='hand.L')
_vg = ob_head.vertex_groups.new(name='topRightArm')
for _i, _w in zip([0, 1, 2, 3, 4, 5, 6, 7, 8, 9, 10, 11, 12, 13, 14, 15, 16, 17, 18, 19, 20, 21, 22, 23, 24, 25], [0.0, 0.0, 0.0, 0.0, 0.0, 0.0, 0.0, 0.0, 0.0, 0.0, 0.0, 0.0, 0.0, 0.0, 0.0, 0.0, 0.0, 0.0, 0.0, 0.0, 0.0, 0.0, 0.0, 0.0, 0.0, 0.0]): _vg.add([_i], _w, 'REPLACE')
_vg = ob_head.vertex_groups.new(name='botRightArm')
_vg = ob_head.vertex_groups.new(name='upperCarpalRight')
_vg = ob_head.vertex_groups.new(name='carpalRight')
_vg = ob_head.vertex_groups.new(name='lowerbody')
_vg = ob_head.vertex_groups.new(name='topLeg.L')
_vg = ob_head.vertex_groups.new(name='botLeg.L')
_vg = ob_head.vertex_groups.new(name='foot.L')
_vg = ob_head.vertex_groups.new(name='midFoot.L')
_vg = ob_head.vertex_groups.new(name='edgeFoot.L')
_vg = ob_head.vertex_groups.new(name='topRightLeg')
_vg = ob_head.vertex_groups.new(name='botRightLeg')
_vg = ob_head.vertex_groups.new(name='Bone.015')
_vg = ob_head.vertex_groups.new(name='midFootRightLeg')
_vg = ob_head.vertex_groups.new(name='edgeFootRightLeg')
_m = ob_head.modifiers.new('Armature', 'ARMATURE')
_m.object = ob_armature
ob_body.parent = ob_armature
ob_body.matrix_parent_inverse = Matrix(((2.777, -0.0, 0.0, 0.003272), (-0.0, 2.777, -0.0, -0.06302), (0.0, -0.0, 2.777, 3.589), (-0.0, 0.0, -0.0, 1.0)))
ob_body.location = (0.0, 0.0, 0.0)
_vg = ob_body.vertex_groups.new(name='belly')
for _i, _w in zip([8, 9, 10, 20, 21], [0.3857, 0.4934, 0.112, 0.3818, 0.09952]): _vg.add([_i], _w, 'REPLACE')
_vg = ob_body.vertex_groups.new(name='chest')
for _i, _w in zip([1, 3, 5, 7, 8, 9, 10, 11, 17, 19, 20, 21], [0.1478, 0.06773, 0.9476, 0.9424, 0.5028, 0.4996, 0.7082, 0.978, 0.1256, 0.0731, 0.505, 0.7266]): _vg.add([_i], _w, 'REPLACE')
_vg = ob_body.vertex_groups.new(name='head')
_vg = ob_body.vertex_groups.new(name='topArm.L')
for _i, _w in zip([0, 1, 2, 3, 4, 5, 6, 7, 8, 9, 10, 11, 12, 13, 14, 15, 16, 17, 18, 19, 20, 21, 22, 23], [0.0, 0.0, 0.0, 0.0, 0.0, 0.0, 0.0, 0.0, 0.0, 0.0, 0.0, 0.0, 0.0, 0.0, 0.0, 0.0, 0.0, 0.0, 0.0, 0.0, 0.0, 0.0, 0.0, 0.0]): _vg.add([_i], _w, 'REPLACE')
_vg = ob_body.vertex_groups.new(name='botArm.L')
_vg = ob_body.vertex_groups.new(name='upperHand.L')
_vg = ob_body.vertex_groups.new(name='hand.L')
_vg = ob_body.vertex_groups.new(name='topRightArm')
for _i, _w in zip([0, 1, 2, 3, 4, 5, 6, 7, 8, 9, 10, 11, 12, 13, 14, 15, 16, 17, 18, 19, 20, 21, 22, 23], [0.0, 0.0, 0.0, 0.0, 0.0, 0.0, 0.0, 0.0, 0.0, 0.0, 0.0, 0.0, 0.0, 0.0, 0.0, 0.0, 0.0, 0.0, 0.0, 0.0, 0.0, 0.0, 0.0, 0.0]): _vg.add([_i], _w, 'REPLACE')
_vg = ob_body.vertex_groups.new(name='botRightArm')
_vg = ob_body.vertex_groups.new(name='upperCarpalRight')
_vg = ob_body.vertex_groups.new(name='carpalRight')
_vg = ob_body.vertex_groups.new(name='lowerbody')
for _i, _w in zip([0, 2, 4, 6, 12, 13, 14, 15, 16, 18, 22, 23], [0.09643, 0.0844, 0.9526, 0.9278, 0.1302, 0.09675, 0.9095, 0.8993, 0.09627, 0.08426, 0.13, 0.09654]): _vg.add([_i], _w, 'REPLACE')
_vg = ob_body.vertex_groups.new(name='topLeg.L')
for _i, _w in zip([0, 1, 2, 3, 4, 5, 6, 7, 8, 9, 10, 11, 12, 13, 14, 15, 16, 17, 18, 19, 20, 21, 22, 23], [0.0, 0.0, 0.0, 0.0, 0.0, 0.0, 0.0, 0.0, 0.0, 0.0, 0.0, 0.0, 0.0, 0.0, 0.0, 0.0, 0.0, 0.0, 0.0, 0.0, 0.0, 0.0, 0.0, 0.0]): _vg.add([_i], _w, 'REPLACE')
_vg = ob_body.vertex_groups.new(name='botLeg.L')
_vg = ob_body.vertex_groups.new(name='foot.L')
_vg = ob_body.vertex_groups.new(name='midFoot.L')
_vg = ob_body.vertex_groups.new(name='edgeFoot.L')
_vg = ob_body.vertex_groups.new(name='topRightLeg')
for _i, _w in zip([0, 1, 2, 3, 4, 5, 6, 7, 8, 9, 10, 11, 12, 13, 14, 15, 16, 17, 18, 19, 20, 21, 22, 23], [0.0, 0.0, 0.0, 0.0, 0.0, 0.0, 0.0, 0.0, 0.0, 0.0, 0.0, 0.0, 0.0, 0.0, 0.0, 0.0, 0.0, 0.0, 0.0, 0.0, 0.0, 0.0, 0.0, 0.0]): _vg.add([_i], _w, 'REPLACE')
_vg = ob_body.vertex_groups.new(name='botRightLeg')
_vg = ob_body.vertex_groups.new(name='Bone.015')
_vg = ob_body.vertex_groups.new(name='midFootRightLeg')
_vg = ob_body.vertex_groups.new(name='edgeFootRightLeg')
_m = ob_body.modifiers.new('Armature', 'ARMATURE')
_m.object = ob_armature
ob_hands.parent = ob_armature
ob_hands.matrix_parent_inverse = Matrix(((2.777, -0.0, 0.0, 0.003272), (-0.0, 2.777, -0.0, -0.06302), (0.0, -0.0, 2.777, 3.589), (-0.0, 0.0, -0.0, 1.0)))
ob_hands.location = (0.0, 0.0, 0.0)
_vg = ob_hands.vertex_groups.new(name='belly')
_vg = ob_hands.vertex_groups.new(name='chest')
_vg = ob_hands.vertex_groups.new(name='head')
_vg = ob_hands.vertex_groups.new(name='topArm.L')
for _i, _w in zip([0, 1, 2, 3, 4, 5, 6, 7, 8, 9, 10, 11, 12, 13, 14, 15, 16, 17, 18, 19, 20, 21, 22, 23], [1.0, 1.0, 1.0, 1.0, 1.0, 1.0, 1.0, 1.0, 1.0, 1.0, 1.0, 1.0, 0.1638, 0.06445, 0.05011, 0.05229, 0.08101, 0.08398, 0.07964, 0.08059, 0.8383, 0.7027, 0.8718, 0.8756]): _vg.add([_i], _w, 'REPLACE')
_vg = ob_hands.vertex_groups.new(name='botArm.L')
for _i, _w in zip([12, 13, 14, 15, 16, 17, 18, 19, 20, 21, 22, 23, 40, 42, 43, 44, 45], [0.8362, 0.9356, 0.9499, 0.9477, 0.919, 0.916, 0.9204, 0.9194, 0.1617, 0.2973, 0.1282, 0.1244, 0.1016, 0.1188, 0.03739, 0.7739, 0.1198]): _vg.add([_i], _w, 'REPLACE')
_vg = ob_hands.vertex_groups.new(name='upperHand.L')
for _i, _w in zip([24, 25, 26, 27, 32, 33, 34, 35, 36, 37, 38, 39, 40, 41, 42, 43, 44, 45], [0.233, 0.2046, 0.1149, 0.1238, 0.1743, 0.1542, 0.05971, 0.04262, 0.07587, 0.07203, 0.8091, 0.7877, 0.7316, 0.8289, 0.8552, 0.9284, 0.2129, 0.8659]): _vg.add([_i], _w, 'REPLACE')
_vg = ob_hands.vertex_groups.new(name='hand.L')
for _i, _w in zip([24, 25, 26, 27, 28, 29, 30, 31, 32, 33, 34, 35, 36, 37, 38, 39, 40, 41, 42, 43], [0.76, 0.792, 0.8721, 0.8723, 0.989, 0.9855, 0.9918, 0.9947, 0.8206, 0.843, 0.9391, 0.9518, 0.9226, 0.9257, 0.1664, 0.2009, 0.1668, 0.1513, 0.002053, 0.00585]): _vg.add([_i], _w, 'REPLACE')
_vg = ob_hands.vertex_groups.new(name='topRightArm')
for _i, _w in zip([46, 47, 48, 49, 50, 51, 52, 53, 54, 55, 56, 57, 58, 59, 60, 61, 62, 63, 64, 65, 66, 67, 68, 69], [1.0, 1.0, 1.0, 1.0, 1.0, 1.0, 1.0, 1.0, 1.0, 1.0, 1.0, 1.0, 0.04691, 0.04417, 0.04032, 0.03942, 0.04265, 0.04274, 0.04244, 0.0425, 0.8985, 0.9061, 0.906, 0.8894]): _vg.add([_i], _w, 'REPLACE')
_vg = ob_hands.vertex_groups.new(name='botRightArm')
for _i, _w in zip([58, 59, 60, 61, 62, 63, 64, 65, 66, 67, 68, 69, 86, 88, 89, 90, 91], [0.9515, 0.9529, 0.9548, 0.9553, 0.9537, 0.9536, 0.9538, 0.9537, 0.1015, 0.09387, 0.09403, 0.1106, 0.102, 0.1195, 0.03835, 0.7768, 0.1212]): _vg.add([_i], _w, 'REPLACE')
_vg = ob_hands.vertex_groups.new(name='upperCarpalRight')
for _i, _w in zip([70, 71, 72, 73, 78, 79, 80, 81, 82, 83, 84, 85, 86, 87, 88, 89, 90, 91], [0.2322, 0.2043, 0.1144, 0.1237, 0.1734, 0.1539, 0.05933, 0.03564, 0.07535, 0.07002, 0.8089, 0.7875, 0.7312, 0.8287, 0.8544, 0.9278, 0.2102, 0.8644]): _vg.add([_i], _w, 'REPLACE')
_vg = ob_hands.vertex_groups.new(name='carpalRight')
for _i, _w in zip([70, 71, 72, 73, 74, 75, 76, 77, 78, 79, 80, 81, 82, 83, 84, 85, 86, 87, 88, 89], [0.7608, 0.7922, 0.8727, 0.8724, 0.9862, 0.9851, 0.9926, 0.9948, 0.8215, 0.8433, 0.9395, 0.9556, 0.9231, 0.9278, 0.1665, 0.201, 0.1668, 0.1513, 0.002199, 0.006077]): _vg.add([_i], _w, 'REPLACE')
_vg = ob_hands.vertex_groups.new(name='lowerbody')
_vg = ob_hands.vertex_groups.new(name='topLeg.L')
_vg = ob_hands.vertex_groups.new(name='botLeg.L')
_vg = ob_hands.vertex_groups.new(name='foot.L')
_vg = ob_hands.vertex_groups.new(name='midFoot.L')
_vg = ob_hands.vertex_groups.new(name='edgeFoot.L')
_vg = ob_hands.vertex_groups.new(name='topRightLeg')
_vg = ob_hands.vertex_groups.new(name='botRightLeg')
_vg = ob_hands.vertex_groups.new(name='Bone.015')
_vg = ob_hands.vertex_groups.new(name='midFootRightLeg')
_vg = ob_hands.vertex_groups.new(name='edgeFootRightLeg')
_vg = ob_hands.vertex_groups.new(name='topArm.R')
for _i, _w in zip([46, 47, 48, 49, 50, 51, 52, 53, 54, 55, 56, 57, 58, 59, 60, 61, 62, 63, 64, 65, 66, 67, 68, 69], [1.0, 1.0, 1.0, 1.0, 1.0, 1.0, 1.0, 1.0, 1.0, 1.0, 1.0, 1.0, 0.1638, 0.06448, 0.05012, 0.05236, 0.08105, 0.08401, 0.07967, 0.08063, 0.8385, 0.7027, 0.872, 0.8755]): _vg.add([_i], _w, 'REPLACE')
_vg = ob_hands.vertex_groups.new(name='botArm.R')
for _i, _w in zip([58, 59, 60, 61, 62, 63, 64, 65, 66, 67, 68, 69, 84, 85, 86, 87, 88, 89, 90, 91], [0.8362, 0.9355, 0.9499, 0.9476, 0.919, 0.916, 0.9203, 0.9194, 0.1615, 0.2973, 0.128, 0.1245, 0.01719, 0.0267, 0.1198, 0.1025, 0.1612, 0.1553, 0.8687, 0.844]): _vg.add([_i], _w, 'REPLACE')
_vg = ob_hands.vertex_groups.new(name='topLeg.R')
_vg = ob_hands.vertex_groups.new(name='botLeg.R')
_vg = ob_hands.vertex_groups.new(name='foot.R')
_vg = ob_hands.vertex_groups.new(name='midFoot.R')
_vg = ob_hands.vertex_groups.new(name='edgeFoot.R')
_vg = ob_hands.vertex_groups.new(name='kneeIK.L')
_vg = ob_hands.vertex_groups.new(name='kneeIK.R')
_vg = ob_hands.vertex_groups.new(name='upperHand.R')
for _i, _w in zip([70, 71, 72, 73, 78, 79, 80, 81, 82, 83, 84, 85, 86, 87, 88, 89, 90, 91], [0.2291, 0.1987, 0.1108, 0.1127, 0.1709, 0.1499, 0.05777, 0.03416, 0.07347, 0.06884, 0.7998, 0.7605, 0.7133, 0.7461, 0.8122, 0.8161, 0.1181, 0.1413]): _vg.add([_i], _w, 'REPLACE')
_vg = ob_hands.vertex_groups.new(name='hand.R')
for _i, _w in zip([70, 71, 72, 73, 74, 75, 76, 77, 78, 79, 80, 81, 82, 83, 84, 85, 86, 87, 88, 89], [0.7607, 0.7922, 0.8728, 0.8724, 0.986, 0.9851, 0.9926, 0.9948, 0.8215, 0.8433, 0.9395, 0.9555, 0.9231, 0.9278, 0.1666, 0.2011, 0.1669, 0.1513, 0.003194, 0.007298]): _vg.add([_i], _w, 'REPLACE')
_m = ob_hands.modifiers.new('Armature', 'ARMATURE')
_m.object = ob_armature
ob_legs.parent = ob_armature
ob_legs.matrix_parent_inverse = Matrix(((2.777, -0.0, 0.0, 0.003272), (-0.0, 2.777, -0.0, -0.06302), (0.0, -0.0, 2.777, 3.589), (-0.0, 0.0, -0.0, 1.0)))
ob_legs.location = (0.0, 0.0, 0.0)
_vg = ob_legs.vertex_groups.new(name='belly')
_vg = ob_legs.vertex_groups.new(name='chest')
_vg = ob_legs.vertex_groups.new(name='head')
_vg = ob_legs.vertex_groups.new(name='topArm.L')
_vg = ob_legs.vertex_groups.new(name='botArm.L')
_vg = ob_legs.vertex_groups.new(name='upperHand.L')
_vg = ob_legs.vertex_groups.new(name='hand.L')
_vg = ob_legs.vertex_groups.new(name='topRightArm')
_vg = ob_legs.vertex_groups.new(name='botRightArm')
_vg = ob_legs.vertex_groups.new(name='upperCarpalRight')
_vg = ob_legs.vertex_groups.new(name='carpalRight')
_vg = ob_legs.vertex_groups.new(name='lowerbody')
_vg = ob_legs.vertex_groups.new(name='topLeg.L')
for _i, _w in zip([0, 1, 2, 3, 4, 5, 6, 7, 8, 9, 10, 11, 12, 13, 14, 15, 20, 21, 22, 23], [1.0, 1.0, 1.0, 1.0, 1.0, 1.0, 1.0, 1.0, 1.0, 1.0, 1.0, 1.0, 0.2102, 0.06238, 0.2291, 0.0694, 0.8215, 0.7061, 0.8511, 0.878]): _vg.add([_i], _w, 'REPLACE')
_vg = ob_legs.vertex_groups.new(name='botLeg.L')
for _i, _w in zip([12, 13, 14, 15, 16, 17, 18, 19, 20, 21, 22, 23, 26, 27, 28, 29, 30, 31, 32, 33, 34, 35], [0.7806, 0.9354, 0.7629, 0.9283, 0.9042, 0.8315, 0.8887, 0.8729, 0.1777, 0.2911, 0.1483, 0.1209, 0.08261, 0.04801, 0.9092, 0.8284, 0.8891, 0.8728, 0.4763, 0.08603, 0.477, 0.2177]): _vg.add([_i], _w, 'REPLACE')
_vg = ob_legs.vertex_groups.new(name='foot.L')
for _i, _w in zip([16, 17, 18, 19, 24, 25, 26, 27, 28, 29, 30, 31, 32, 33, 34, 35, 36, 37, 38, 39], [0.09217, 0.1626, 0.107, 0.122, 1.001, 0.985, 0.9169, 0.9506, 0.08746, 0.1662, 0.1069, 0.1227, 0.5234, 0.9138, 0.5227, 0.7821, 0.9892, 0.9798, 0.9905, 0.9848]): _vg.add([_i], _w, 'REPLACE')
_vg = ob_legs.vertex_groups.new(name='midFoot.L')
for _i, _w in zip([24, 25, 26, 27, 28, 29, 30, 31, 32, 33, 34, 35, 36, 37, 38, 39], [0.2236, 0.09531, 0.5565, 0.09381, 0.04524, 0.0002375, 0.04053, 0.05755, 0.516, 0.8539, 0.549, 0.4896, 0.1395, 0.1711, 0.03698, 0.04371]): _vg.add([_i], _w, 'REPLACE')
_vg = ob_legs.vertex_groups.new(name='edgeFoot.L')
for _i, _w in zip([24, 25, 26, 27, 29, 31, 33, 35, 36, 37, 38, 39], [0.7811, 0.8896, 0.3531, 0.8488, 0.1054, 0.008654, 0.08112, 0.2988, 0.8498, 0.8074, 0.9463, 0.936]): _vg.add([_i], _w, 'REPLACE')
_vg = ob_legs.vertex_groups.new(name='topRightLeg')
for _i, _w in zip([16, 17, 18, 19, 24, 25, 26, 27, 28, 29, 30, 31, 32, 33, 34, 35, 39, 40, 41, 42, 43, 44, 45, 46, 47, 48, 49, 50, 51, 52, 53, 54, 55, 56, 57, 58, 59, 60, 61, 62, 63, 66, 68, 69, 70, 71, 74], [0.0, 0.0, 0.0, 0.0, 0.0, 0.0, 0.0, 0.0, 0.0, 0.0, 0.0, 0.0, 0.0, 0.0, 0.0, 0.0, 0.0, 0.8533, 1.0, 0.9825, 1.0, 0.8347, 1.0, 0.9837, 1.0, 1.0, 1.0, 1.0, 1.0, 0.06355, 0.03845, 0.065, 0.04659, 0.0, 0.0, 0.0, 0.0, 0.8451, 0.719, 0.8716, 0.8813, 0.0, 0.0, 0.0, 0.0, 0.0, 0.0]): _vg.add([_i], _w, 'REPLACE')
_vg = ob_legs.vertex_groups.new(name='botRightLeg')
for _i, _w in zip([52, 53, 54, 55, 56, 57, 58, 59, 60, 61, 62, 63, 69], [0.7842, 0.941, 0.7662, 0.9341, 0.8648, 0.8605, 0.8642, 0.8604, 0.1549, 0.281, 0.1284, 0.1187, 0.07973]): _vg.add([_i], _w, 'REPLACE')
_vg = ob_legs.vertex_groups.new(name='Bone.015')
for _i, _w in zip([66, 67, 68, 69, 70, 71, 72, 73, 74, 75], [0.08873, 0.04876, 0.9529, 0.7894, 0.9442, 0.8975, 0.482, 0.06173, 0.4817, 0.2167]): _vg.add([_i], _w, 'REPLACE')
_vg = ob_legs.vertex_groups.new(name='midFootRightLeg')
for _i, _w in zip([64, 65, 66, 67, 68, 69, 70, 71, 72, 73, 74, 75, 76, 77, 78, 79], [0.2241, 0.09201, 0.5586, 0.0944, 0.04582, 0.0006089, 0.03938, 0.05734, 0.5152, 0.8592, 0.543, 0.4788, 0.1442, 0.1777, 0.04053, 0.04865]): _vg.add([_i], _w, 'REPLACE')
_vg = ob_legs.vertex_groups.new(name='TEST')
_vg.add([64, 65, 66, 67, 76, 77, 78, 79], 1.0, 'REPLACE')
_vg = ob_legs.vertex_groups.new(name='edgeFootRightLeg')
for _i, _w in zip([64, 65, 66, 67, 69, 71, 73, 75, 76, 77, 78, 79], [0.7776, 0.8934, 0.3503, 0.8481, 0.1055, 0.008328, 0.07817, 0.3039, 0.8436, 0.7993, 0.944, 0.9327]): _vg.add([_i], _w, 'REPLACE')
_vg = ob_legs.vertex_groups.new(name='topArm.R')
_vg = ob_legs.vertex_groups.new(name='botArm.R')
_vg = ob_legs.vertex_groups.new(name='topLeg.R')
for _i, _w in zip([40, 41, 42, 43, 44, 45, 46, 47, 48, 49, 50, 51, 52, 53, 54, 55, 60, 61, 62, 63], [1.0, 1.0, 1.0, 1.0, 1.0, 1.0, 1.0, 1.0, 1.0, 1.0, 1.0, 1.0, 0.2544, 0.07107, 0.2531, 0.07304, 0.8713, 0.9418, 0.8692, 0.9162]): _vg.add([_i], _w, 'REPLACE')
_vg = ob_legs.vertex_groups.new(name='botLeg.R')
for _i, _w in zip([52, 53, 54, 55, 56, 57, 58, 59, 60, 61, 62, 63, 66, 67, 68, 69, 70, 71, 72, 73, 74, 75], [0.7362, 0.9267, 0.7388, 0.9247, 0.9017, 0.8156, 0.8879, 0.8705, 0.1283, 0.05759, 0.1303, 0.08302, 0.0807, 0.04784, 0.9074, 0.8119, 0.8884, 0.8704, 0.4774, 0.08421, 0.4785, 0.2213]): _vg.add([_i], _w, 'REPLACE')
_vg = ob_legs.vertex_groups.new(name='foot.R')
for _i, _w in zip([56, 57, 58, 59, 64, 65, 66, 67, 68, 69, 70, 71, 72, 73, 74, 75, 76, 77, 78, 79], [0.09418, 0.1769, 0.1074, 0.1239, 0.9993, 0.985, 0.9188, 0.9505, 0.08877, 0.1812, 0.1071, 0.1245, 0.5223, 0.9156, 0.5211, 0.7784, 0.9892, 0.9803, 0.9903, 0.9845]): _vg.add([_i], _w, 'REPLACE')
_vg = ob_legs.vertex_groups.new(name='midFoot.R')
for _i, _w in zip([64, 65, 66, 67, 68, 69, 70, 71, 72, 73, 74, 75, 76, 77, 78, 79], [0.2209, 0.09431, 0.564, 0.09661, 0.0477, 0.00225, 0.03746, 0.05676, 0.5153, 0.8556, 0.5449, 0.4809, 0.1362, 0.1687, 0.03915, 0.04699]): _vg.add([_i], _w, 'REPLACE')
_vg = ob_legs.vertex_groups.new(name='edgeFoot.R')
for _i, _w in zip([64, 65, 66, 67, 69, 71, 73, 75, 76, 77, 78, 79], [0.7821, 0.8906, 0.3467, 0.8449, 0.1068, 0.006889, 0.08014, 0.3036, 0.8531, 0.8102, 0.9448, 0.9337]): _vg.add([_i], _w, 'REPLACE')
_vg = ob_legs.vertex_groups.new(name='kneeIK.L')
_vg = ob_legs.vertex_groups.new(name='kneeIK.R')
_vg = ob_legs.vertex_groups.new(name='upperHand.R')
_vg = ob_legs.vertex_groups.new(name='hand.R')
_m = ob_legs.modifiers.new('Armature', 'ARMATURE')
_m.object = ob_armature
ob_armature.location = (-0.001178, 0.02269, -1.292)
ob_armature.scale = (0.3601, 0.3601, 0.3601)
ob_armature.show_in_front = True
ob_plane.location = (-0.04888, -0.3678, 0.1627)
ob_plane.scale = (1.0, 2.546, 1.0)
ob_plane.hide_render = True
ob_plane_001.location = (-0.04888, -0.3678, -3.299)
ob_plane_001.scale = (1.0, 3.849, 1.0)
ob_plane_001.hide_render = True
ob_camera.location = (-10.74, -8.219, 1.493)
ob_camera.rotation_euler = (1.347, -3.717e-07, -0.9495)
ob_spot.location = (-0.04888, -0.3678, 4.383)

# ---- collection membership
col_collection.objects.link(ob_head)
col_collection.objects.link(ob_body)
col_collection.objects.link(ob_hands)
col_collection.objects.link(ob_legs)
col_collection.objects.link(ob_armature)
col_collection.objects.link(ob_plane)
col_collection.objects.link(ob_plane_001)
col_collection.objects.link(ob_camera)
col_collection.objects.link(ob_spot)

# ---- scene / render settings (as saved in the file)
scene.camera = ob_camera
scene.frame_start = 1; scene.frame_end = 60; scene.frame_set(60)
scene.render.engine = 'BLENDER_EEVEE_NEXT'
scene.render.image_settings.file_format = 'FFMPEG'
scene.render.image_settings.color_mode = 'RGB'
scene.render.image_settings.quality = 100
scene.render.resolution_x = 600
scene.render.resolution_y = 800
scene.render.fps = 30
scene.cycles.sampling_pattern = 'TABULATED_SOBOL'
scene.cycles.use_light_tree = False
scene.eevee.use_gtao = True
scene.view_settings.view_transform = 'Filmic'
bpy.context.view_layer.update()
